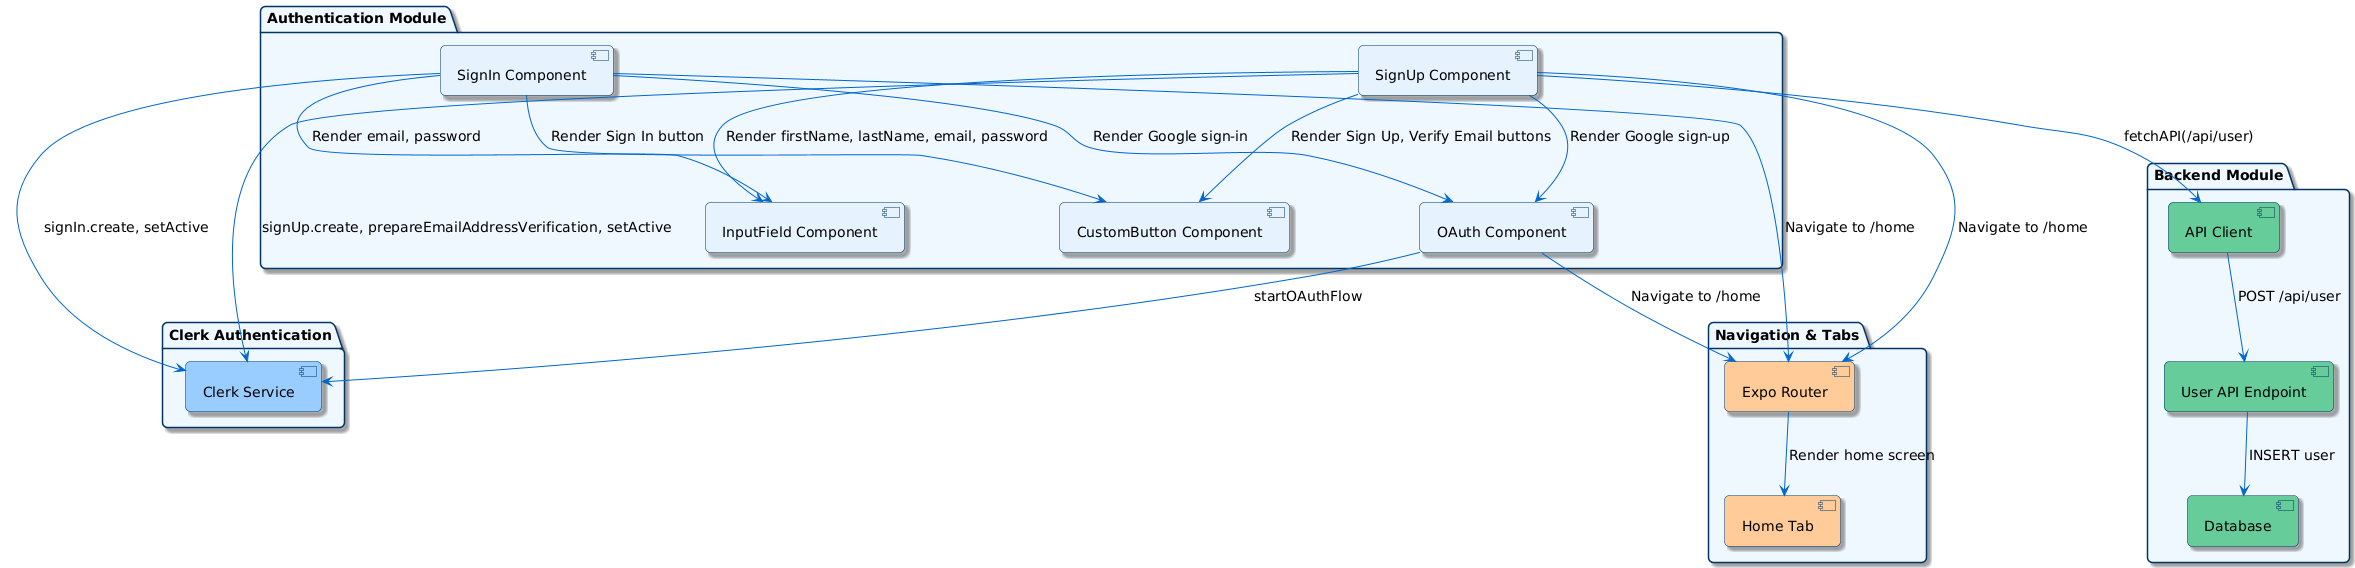

The diagram above was rendered by PlantUML. Its source (embedded in the PNG):
@startuml
!define RECTANGLE component

skinparam monochrome false
skinparam backgroundColor #FFFFFF
skinparam defaultFontName Arial
skinparam defaultFontSize 14
skinparam component {
  BackgroundColor #E6F3FF
  BorderColor #003366
  FontColor #000000
  ArrowColor #0066CC
}
skinparam packageBackgroundColor #F0F8FF
skinparam packageBorderColor #003366
skinparam packageFontColor #000000
skinparam shadowing true
skinparam roundCorner 10
skinparam componentStyle uml2
skinparam padding 2
skinparam margin 5
top to bottom direction

package "Authentication Module" #F0F8FF {
  [SignIn Component] #E6F3FF
  [SignUp Component] #E6F3FF
  [OAuth Component] #E6F3FF
  [InputField Component] #E6F3FF
  [CustomButton Component] #E6F3FF
}

package "Clerk Authentication" #F0F8FF {
  [Clerk Service] #99CCFF
}

package "Backend Module" #F0F8FF {
  [API Client] #66CC99
  [User API Endpoint] #66CC99
  [Database] #66CC99
}

package "Navigation & Tabs" #F0F8FF {
  [Expo Router] #FFCC99
  [Home Tab] #FFCC99
}

' Group Authentication components tightly
together {
  [SignIn Component]
  [SignUp Component]
  [OAuth Component]
  [InputField Component]
  [CustomButton Component]
}

' Interactions
[SignIn Component] --> [Clerk Service] : signIn.create, setActive
[SignUp Component] --> [Clerk Service] : signUp.create, prepareEmailAddressVerification, setActive
[OAuth Component] --> [Clerk Service] : startOAuthFlow
[SignUp Component] --> [API Client] : fetchAPI(/api/user)
[API Client] --> [User API Endpoint] : POST /api/user
[User API Endpoint] --> [Database] : INSERT user
[SignIn Component] --> [InputField Component] : Render email, password
[SignUp Component] --> [InputField Component] : Render firstName, lastName, email, password
[SignIn Component] --> [CustomButton Component] : Render Sign In button
[SignUp Component] --> [CustomButton Component] : Render Sign Up, Verify Email buttons
[SignIn Component] --> [OAuth Component] : Render Google sign-in
[SignUp Component] --> [OAuth Component] : Render Google sign-up
[SignIn Component] --> [Expo Router] : Navigate to /home
[SignUp Component] --> [Expo Router] : Navigate to /home
[OAuth Component] --> [Expo Router] : Navigate to /home
[Expo Router] --> [Home Tab] : Render home screen
@enduml